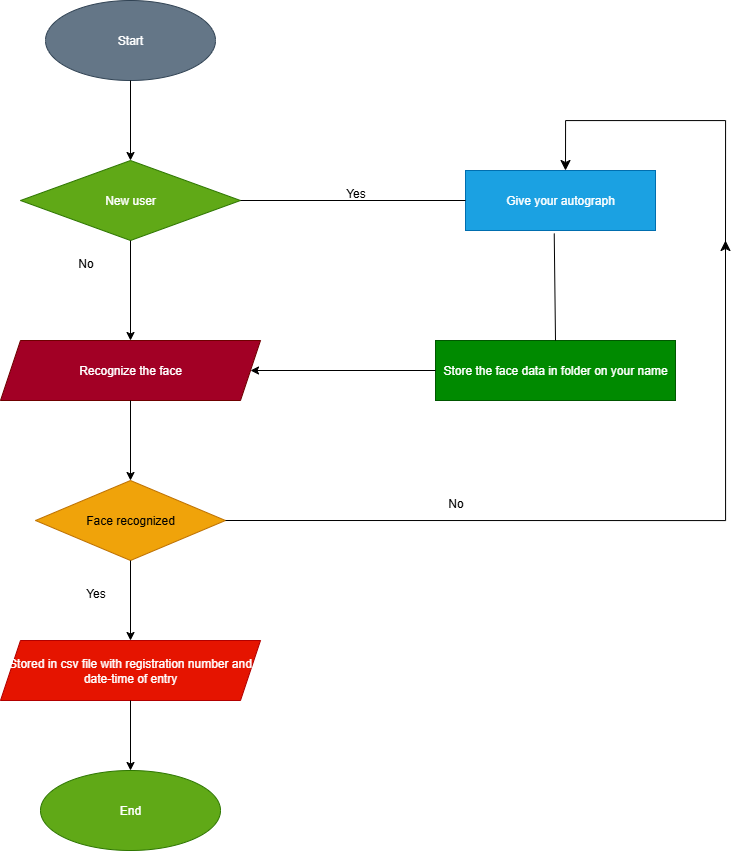

The diagram above was exported from draw.io. Its source (the exported page's mxGraphModel, read from the mxfile embedded in the PNG):
<mxGraphModel dx="1603" dy="865" grid="1" gridSize="10" guides="1" tooltips="1" connect="1" arrows="1" fold="1" page="1" pageScale="1" pageWidth="850" pageHeight="1100" math="0" shadow="0">
  <root>
    <mxCell id="0" />
    <mxCell id="1" parent="0" />
    <mxCell id="Wzm3tLzjJXXxvtBFu4Pi-1" value="Start" style="ellipse;whiteSpace=wrap;html=1;fillColor=#647687;fontColor=#ffffff;strokeColor=#314354;" vertex="1" parent="1">
      <mxGeometry x="110" y="160" width="170" height="80" as="geometry" />
    </mxCell>
    <mxCell id="Wzm3tLzjJXXxvtBFu4Pi-2" value="New user" style="rhombus;whiteSpace=wrap;html=1;fillColor=#60a917;fontColor=#ffffff;strokeColor=#2D7600;" vertex="1" parent="1">
      <mxGeometry x="85" y="320" width="220" height="80" as="geometry" />
    </mxCell>
    <mxCell id="Wzm3tLzjJXXxvtBFu4Pi-3" value="Recognize the face" style="shape=parallelogram;perimeter=parallelogramPerimeter;whiteSpace=wrap;html=1;fixedSize=1;fillColor=#a20025;fontColor=#ffffff;strokeColor=#6F0000;" vertex="1" parent="1">
      <mxGeometry x="65" y="500" width="260" height="60" as="geometry" />
    </mxCell>
    <mxCell id="Wzm3tLzjJXXxvtBFu4Pi-4" value="Face recognized" style="rhombus;whiteSpace=wrap;html=1;fillColor=#f0a30a;fontColor=#000000;strokeColor=#BD7000;" vertex="1" parent="1">
      <mxGeometry x="100" y="640" width="190" height="80" as="geometry" />
    </mxCell>
    <mxCell id="Wzm3tLzjJXXxvtBFu4Pi-5" value="Stored in csv file with registration number and date-time of entry" style="shape=parallelogram;perimeter=parallelogramPerimeter;whiteSpace=wrap;html=1;fixedSize=1;fillColor=#e51400;fontColor=#ffffff;strokeColor=#B20000;" vertex="1" parent="1">
      <mxGeometry x="65" y="800" width="260" height="60" as="geometry" />
    </mxCell>
    <mxCell id="Wzm3tLzjJXXxvtBFu4Pi-6" value="End" style="ellipse;whiteSpace=wrap;html=1;fillColor=#60a917;fontColor=#ffffff;strokeColor=#2D7600;" vertex="1" parent="1">
      <mxGeometry x="105" y="930" width="180" height="80" as="geometry" />
    </mxCell>
    <mxCell id="Wzm3tLzjJXXxvtBFu4Pi-7" value="Give your autograph" style="rounded=0;whiteSpace=wrap;html=1;fillColor=#1ba1e2;fontColor=#ffffff;strokeColor=#006EAF;" vertex="1" parent="1">
      <mxGeometry x="530" y="330" width="190" height="60" as="geometry" />
    </mxCell>
    <mxCell id="Wzm3tLzjJXXxvtBFu4Pi-10" value="Store the face data in folder on your name" style="rounded=0;whiteSpace=wrap;html=1;fillColor=#008a00;fontColor=#ffffff;strokeColor=#005700;" vertex="1" parent="1">
      <mxGeometry x="500" y="500" width="240" height="60" as="geometry" />
    </mxCell>
    <mxCell id="Wzm3tLzjJXXxvtBFu4Pi-11" value="" style="endArrow=classic;html=1;rounded=0;exitX=0.5;exitY=1;exitDx=0;exitDy=0;entryX=0.5;entryY=0;entryDx=0;entryDy=0;" edge="1" parent="1" source="Wzm3tLzjJXXxvtBFu4Pi-1" target="Wzm3tLzjJXXxvtBFu4Pi-2">
      <mxGeometry width="50" height="50" relative="1" as="geometry">
        <mxPoint x="390" y="460" as="sourcePoint" />
        <mxPoint x="440" y="410" as="targetPoint" />
      </mxGeometry>
    </mxCell>
    <mxCell id="Wzm3tLzjJXXxvtBFu4Pi-12" value="No" style="text;html=1;align=center;verticalAlign=middle;resizable=0;points=[];autosize=1;strokeColor=none;fillColor=none;" vertex="1" parent="1">
      <mxGeometry x="130" y="408" width="40" height="30" as="geometry" />
    </mxCell>
    <mxCell id="Wzm3tLzjJXXxvtBFu4Pi-13" value="" style="endArrow=classic;html=1;rounded=0;exitX=0.5;exitY=1;exitDx=0;exitDy=0;entryX=0.5;entryY=0;entryDx=0;entryDy=0;" edge="1" parent="1" source="Wzm3tLzjJXXxvtBFu4Pi-2" target="Wzm3tLzjJXXxvtBFu4Pi-3">
      <mxGeometry width="50" height="50" relative="1" as="geometry">
        <mxPoint x="390" y="530" as="sourcePoint" />
        <mxPoint x="440" y="480" as="targetPoint" />
      </mxGeometry>
    </mxCell>
    <mxCell id="Wzm3tLzjJXXxvtBFu4Pi-14" value="" style="endArrow=classic;html=1;rounded=0;exitX=0.5;exitY=1;exitDx=0;exitDy=0;entryX=0.5;entryY=0;entryDx=0;entryDy=0;" edge="1" parent="1" source="Wzm3tLzjJXXxvtBFu4Pi-3" target="Wzm3tLzjJXXxvtBFu4Pi-4">
      <mxGeometry width="50" height="50" relative="1" as="geometry">
        <mxPoint x="390" y="710" as="sourcePoint" />
        <mxPoint x="440" y="660" as="targetPoint" />
      </mxGeometry>
    </mxCell>
    <mxCell id="Wzm3tLzjJXXxvtBFu4Pi-15" value="" style="endArrow=classic;html=1;rounded=0;exitX=0.5;exitY=1;exitDx=0;exitDy=0;entryX=0.5;entryY=0;entryDx=0;entryDy=0;" edge="1" parent="1" source="Wzm3tLzjJXXxvtBFu4Pi-4" target="Wzm3tLzjJXXxvtBFu4Pi-5">
      <mxGeometry width="50" height="50" relative="1" as="geometry">
        <mxPoint x="390" y="880" as="sourcePoint" />
        <mxPoint x="440" y="830" as="targetPoint" />
      </mxGeometry>
    </mxCell>
    <mxCell id="Wzm3tLzjJXXxvtBFu4Pi-16" value="Yes" style="text;html=1;align=center;verticalAlign=middle;resizable=0;points=[];autosize=1;strokeColor=none;fillColor=none;" vertex="1" parent="1">
      <mxGeometry x="140" y="738" width="40" height="30" as="geometry" />
    </mxCell>
    <mxCell id="Wzm3tLzjJXXxvtBFu4Pi-17" value="" style="endArrow=classic;html=1;rounded=0;exitX=0.5;exitY=1;exitDx=0;exitDy=0;entryX=0.5;entryY=0;entryDx=0;entryDy=0;" edge="1" parent="1" source="Wzm3tLzjJXXxvtBFu4Pi-5" target="Wzm3tLzjJXXxvtBFu4Pi-6">
      <mxGeometry width="50" height="50" relative="1" as="geometry">
        <mxPoint x="390" y="880" as="sourcePoint" />
        <mxPoint x="440" y="830" as="targetPoint" />
      </mxGeometry>
    </mxCell>
    <mxCell id="Wzm3tLzjJXXxvtBFu4Pi-18" value="" style="endArrow=none;html=1;rounded=0;exitX=1;exitY=0.5;exitDx=0;exitDy=0;entryX=0;entryY=0.5;entryDx=0;entryDy=0;" edge="1" parent="1" source="Wzm3tLzjJXXxvtBFu4Pi-2" target="Wzm3tLzjJXXxvtBFu4Pi-7">
      <mxGeometry width="50" height="50" relative="1" as="geometry">
        <mxPoint x="390" y="430" as="sourcePoint" />
        <mxPoint x="440" y="380" as="targetPoint" />
      </mxGeometry>
    </mxCell>
    <mxCell id="Wzm3tLzjJXXxvtBFu4Pi-19" value="Yes" style="text;html=1;align=center;verticalAlign=middle;resizable=0;points=[];autosize=1;strokeColor=none;fillColor=none;" vertex="1" parent="1">
      <mxGeometry x="400" y="338" width="40" height="30" as="geometry" />
    </mxCell>
    <mxCell id="Wzm3tLzjJXXxvtBFu4Pi-21" value="" style="edgeStyle=segmentEdgeStyle;endArrow=classic;html=1;curved=0;rounded=0;endSize=8;startSize=8;exitX=1;exitY=0.5;exitDx=0;exitDy=0;" edge="1" parent="1" source="Wzm3tLzjJXXxvtBFu4Pi-4">
      <mxGeometry width="50" height="50" relative="1" as="geometry">
        <mxPoint x="580" y="440" as="sourcePoint" />
        <mxPoint x="790" y="400" as="targetPoint" />
      </mxGeometry>
    </mxCell>
    <mxCell id="Wzm3tLzjJXXxvtBFu4Pi-22" value="" style="edgeStyle=segmentEdgeStyle;endArrow=classic;html=1;curved=0;rounded=0;endSize=8;startSize=8;" edge="1" parent="1">
      <mxGeometry width="50" height="50" relative="1" as="geometry">
        <mxPoint x="790" y="410" as="sourcePoint" />
        <mxPoint x="630" y="330" as="targetPoint" />
        <Array as="points">
          <mxPoint x="790" y="280" />
          <mxPoint x="630" y="280" />
        </Array>
      </mxGeometry>
    </mxCell>
    <mxCell id="Wzm3tLzjJXXxvtBFu4Pi-24" value="" style="endArrow=none;html=1;rounded=0;exitX=0.5;exitY=0;exitDx=0;exitDy=0;entryX=0.467;entryY=1.05;entryDx=0;entryDy=0;entryPerimeter=0;" edge="1" parent="1" source="Wzm3tLzjJXXxvtBFu4Pi-10" target="Wzm3tLzjJXXxvtBFu4Pi-7">
      <mxGeometry width="50" height="50" relative="1" as="geometry">
        <mxPoint x="580" y="440" as="sourcePoint" />
        <mxPoint x="630" y="390" as="targetPoint" />
      </mxGeometry>
    </mxCell>
    <mxCell id="Wzm3tLzjJXXxvtBFu4Pi-25" value="" style="endArrow=classic;html=1;rounded=0;exitX=0;exitY=0.5;exitDx=0;exitDy=0;entryX=1;entryY=0.5;entryDx=0;entryDy=0;" edge="1" parent="1" source="Wzm3tLzjJXXxvtBFu4Pi-10" target="Wzm3tLzjJXXxvtBFu4Pi-3">
      <mxGeometry width="50" height="50" relative="1" as="geometry">
        <mxPoint x="580" y="440" as="sourcePoint" />
        <mxPoint x="630" y="390" as="targetPoint" />
      </mxGeometry>
    </mxCell>
    <mxCell id="Wzm3tLzjJXXxvtBFu4Pi-26" value="No" style="text;html=1;align=center;verticalAlign=middle;resizable=0;points=[];autosize=1;strokeColor=none;fillColor=none;" vertex="1" parent="1">
      <mxGeometry x="500" y="648" width="40" height="30" as="geometry" />
    </mxCell>
  </root>
</mxGraphModel>